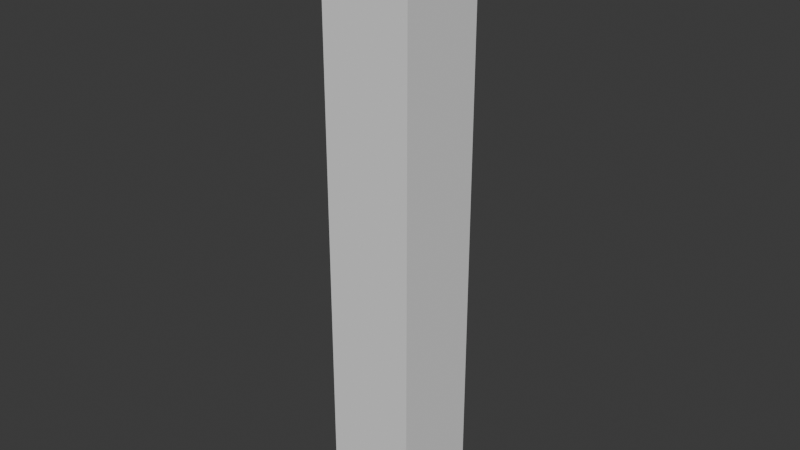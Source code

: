 # Source: SM_Env_Tree_Palm_04.blend  (saved by Blender 4.5.90; exported with 4.5.12 LTS)
import bpy
from mathutils import Matrix  # noqa: F401  (used for matrix-valued properties, if any)

bpy.ops.wm.read_factory_settings(use_empty=True)
scene = bpy.context.scene
scene.name = 'Scene'

# ---- collections
col_sm_env_tree_palm_04 = bpy.data.collections.new('SM_Env_Tree_Palm_04'); scene.collection.children.link(col_sm_env_tree_palm_04)
col_sm_env_tree_palm_04_001 = bpy.data.collections.new('SM_Env_Tree_Palm_04.001'); col_sm_env_tree_palm_04.children.link(col_sm_env_tree_palm_04_001)

# ---- materials (node trees are filled in below, after node groups)
mat_palm_mat_01 = bpy.data.materials.new('Palm_Mat_01')

# ---- material node trees

# ---- world
world_world = bpy.data.worlds.new('World'); scene.world = world_world
world_world.use_nodes = True; world_world.node_tree.nodes.clear()
_N = world_world.node_tree.nodes; _L = world_world.node_tree.links
n0 = _N.new('ShaderNodeOutputWorld'); n0.name = 'World Output'; n0.location = (200, 100)
n1 = _N.new('ShaderNodeBackground'); n1.name = 'Background'; n1.location = (-200, 100)
n1.inputs[0].default_value = (0.05088, 0.05088, 0.05088, 1.0)
_L.new(n1.outputs[0], n0.inputs[0])
n0.is_active_output = True
world_world.color = (0.05088, 0.05088, 0.05088)
world_world.sun_shadow_jitter_overblur = 0.0

# ---- meshes
me_cube = bpy.data.meshes.new('Cube')
me_cube.from_pydata([(-1.0, -1.0, -1.0), (-1.0, -1.0, 1.0), (-1.0, 1.0, -1.0), (-1.0, 1.0, 1.0), (1.0, -1.0, -1.0), (1.0, -1.0, 1.0), (1.0, 1.0, -1.0), (1.0, 1.0, 1.0)], [], [(0, 1, 3, 2), (2, 3, 7, 6), (6, 7, 5, 4), (4, 5, 1, 0), (2, 6, 4, 0), (7, 3, 1, 5)])
_uv = me_cube.uv_layers.new(name='UVMap')
_uv.uv.foreach_set('vector', [0.375, 0.0, 0.625, 0.0, 0.625, 0.25, 0.375, 0.25, 0.375, 0.25, 0.625, 0.25, 0.625, 0.5, 0.375, 0.5, 0.375, 0.5, 0.625, 0.5, 0.625, 0.75, 0.375, 0.75, 0.375, 0.75, 0.625, 0.75, 0.625, 1.0, 0.375, 1.0, 0.125, 0.5, 0.375, 0.5, 0.375, 0.75, 0.125, 0.75, 0.625, 0.5, 0.875, 0.5, 0.875, 0.75, 0.625, 0.75])
me_cube.update()
me_mesh = bpy.data.meshes.new('Mesh')
me_mesh.from_pydata([], [], [])
me_mesh.materials.append(None)
me_mesh.update()

# ---- objects
ob_collision = bpy.data.objects.new('COLLISION', me_cube)
ob_sm_env_tree_palm_04_lod0 = bpy.data.objects.new('SM_Env_Tree_Palm_04_LOD0', me_mesh)

# ---- transforms, parenting, visibility, modifiers, constraints
ob_collision.location = (-0.01765, -0.003355, 2.938)
ob_collision.scale = (0.5, 0.5, 3.346)
ob_collision.display_type = 'BOUNDS'
ob_collision.display_bounds_type = 'CYLINDER'
ob_sm_env_tree_palm_04_lod0.location = (0.0, 0.0, 0.0)
ob_sm_env_tree_palm_04_lod0.color = (0.8, 0.8, 0.8, 1.0)
ob_sm_env_tree_palm_04_lod0.material_slots[0].link = 'OBJECT'; ob_sm_env_tree_palm_04_lod0.material_slots[0].material = mat_palm_mat_01

# ---- collection membership
col_sm_env_tree_palm_04.objects.link(ob_collision)
col_sm_env_tree_palm_04_001.objects.link(ob_sm_env_tree_palm_04_lod0)

# ---- scene / render settings (as saved in the file)
scene.frame_start = 1; scene.frame_end = 250; scene.frame_set(1)
scene.render.engine = 'BLENDER_EEVEE_NEXT'
bpy.context.view_layer.update()

# ---- added for rendering (the .blend has no active camera and no usable light): camera, sun
cam_auto = bpy.data.cameras.new('AutoCamera')
cam_auto.lens = 50.0
cam_auto.sensor_width = 36.0
cam_auto.clip_end = 1000.0
ob_auto_camera = bpy.data.objects.new('AutoCamera', cam_auto)
scene.collection.objects.link(ob_auto_camera)
ob_auto_camera.location = (6.31151, -7.59834, 8.00127)
ob_auto_camera.rotation_euler = (1.09748, -7.21219e-08, 0.694738)
scene.camera = ob_auto_camera
light_auto_sun = bpy.data.lights.new('AutoSun', 'SUN')
light_auto_sun.energy = 3.0
light_auto_sun.angle = 0.0523599
ob_auto_sun = bpy.data.objects.new('AutoSun', light_auto_sun)
scene.collection.objects.link(ob_auto_sun)
ob_auto_sun.rotation_euler = (0.872665, 0.174533, 0.523599)
bpy.context.view_layer.update()
